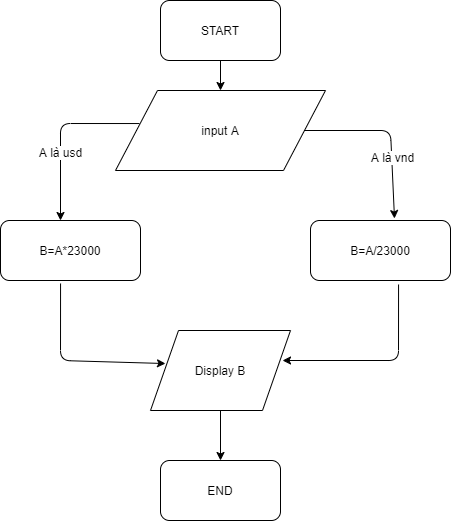

The diagram above was exported from draw.io. Its source (the exported page's mxGraphModel, read from the mxfile embedded in the PNG):
<mxGraphModel dx="1422" dy="745" grid="1" gridSize="10" guides="1" tooltips="1" connect="1" arrows="1" fold="1" page="1" pageScale="1" pageWidth="827" pageHeight="1169" math="0" shadow="0">
  <root>
    <mxCell id="0" />
    <mxCell id="1" parent="0" />
    <mxCell id="ffzPhlx0VYqRg3LMIMdz-1" value="START" style="rounded=1;whiteSpace=wrap;html=1;" parent="1" vertex="1">
      <mxGeometry x="340" y="40" width="120" height="60" as="geometry" />
    </mxCell>
    <mxCell id="ffzPhlx0VYqRg3LMIMdz-5" value="END" style="rounded=1;whiteSpace=wrap;html=1;" parent="1" vertex="1">
      <mxGeometry x="340" y="500" width="120" height="60" as="geometry" />
    </mxCell>
    <mxCell id="ffzPhlx0VYqRg3LMIMdz-11" value="input A" style="shape=parallelogram;perimeter=parallelogramPerimeter;whiteSpace=wrap;html=1;" parent="1" vertex="1">
      <mxGeometry x="295" y="130" width="210" height="80" as="geometry" />
    </mxCell>
    <mxCell id="ffzPhlx0VYqRg3LMIMdz-13" style="edgeStyle=orthogonalEdgeStyle;rounded=0;orthogonalLoop=1;jettySize=auto;html=1;exitX=0.5;exitY=1;exitDx=0;exitDy=0;" parent="1" source="ffzPhlx0VYqRg3LMIMdz-11" target="ffzPhlx0VYqRg3LMIMdz-11" edge="1">
      <mxGeometry relative="1" as="geometry" />
    </mxCell>
    <mxCell id="ffzPhlx0VYqRg3LMIMdz-17" value="" style="endArrow=classic;html=1;exitX=0.5;exitY=1;exitDx=0;exitDy=0;entryX=0.5;entryY=0;entryDx=0;entryDy=0;" parent="1" source="ffzPhlx0VYqRg3LMIMdz-1" target="ffzPhlx0VYqRg3LMIMdz-11" edge="1">
      <mxGeometry width="50" height="50" relative="1" as="geometry">
        <mxPoint x="410" y="300" as="sourcePoint" />
        <mxPoint x="460" y="250" as="targetPoint" />
      </mxGeometry>
    </mxCell>
    <mxCell id="ffzPhlx0VYqRg3LMIMdz-35" value="" style="endArrow=none;html=1;" parent="1" edge="1">
      <mxGeometry width="50" height="50" relative="1" as="geometry">
        <mxPoint x="574" y="430" as="sourcePoint" />
        <mxPoint x="574" y="430" as="targetPoint" />
      </mxGeometry>
    </mxCell>
    <mxCell id="ZrojczrcK27siBMwi8M9-1" value="B=A/23000" style="rounded=1;whiteSpace=wrap;html=1;" vertex="1" parent="1">
      <mxGeometry x="490" y="260" width="140" height="60" as="geometry" />
    </mxCell>
    <mxCell id="ZrojczrcK27siBMwi8M9-3" value="Display B" style="shape=parallelogram;perimeter=parallelogramPerimeter;whiteSpace=wrap;html=1;" vertex="1" parent="1">
      <mxGeometry x="330" y="370" width="140" height="80" as="geometry" />
    </mxCell>
    <mxCell id="ZrojczrcK27siBMwi8M9-6" value="" style="endArrow=classic;html=1;exitX=0.5;exitY=1;exitDx=0;exitDy=0;entryX=0.5;entryY=0;entryDx=0;entryDy=0;" edge="1" parent="1" source="ZrojczrcK27siBMwi8M9-3" target="ffzPhlx0VYqRg3LMIMdz-5">
      <mxGeometry width="50" height="50" relative="1" as="geometry">
        <mxPoint x="390" y="410" as="sourcePoint" />
        <mxPoint x="440" y="360" as="targetPoint" />
      </mxGeometry>
    </mxCell>
    <mxCell id="ZrojczrcK27siBMwi8M9-7" value="B=A*23000" style="rounded=1;whiteSpace=wrap;html=1;" vertex="1" parent="1">
      <mxGeometry x="180" y="260" width="140" height="60" as="geometry" />
    </mxCell>
    <mxCell id="ZrojczrcK27siBMwi8M9-8" value="" style="endArrow=classic;html=1;exitX=0.114;exitY=0.413;exitDx=0;exitDy=0;exitPerimeter=0;" edge="1" parent="1" source="ffzPhlx0VYqRg3LMIMdz-11">
      <mxGeometry width="50" height="50" relative="1" as="geometry">
        <mxPoint x="390" y="390" as="sourcePoint" />
        <mxPoint x="240" y="260" as="targetPoint" />
        <Array as="points">
          <mxPoint x="240" y="163" />
        </Array>
      </mxGeometry>
    </mxCell>
    <mxCell id="ZrojczrcK27siBMwi8M9-11" value="A là usd" style="text;html=1;align=center;verticalAlign=middle;resizable=0;points=[];labelBackgroundColor=#ffffff;" vertex="1" connectable="0" parent="ZrojczrcK27siBMwi8M9-8">
      <mxGeometry x="-0.1026" y="28" relative="1" as="geometry">
        <mxPoint x="-29" y="28" as="offset" />
      </mxGeometry>
    </mxCell>
    <mxCell id="ZrojczrcK27siBMwi8M9-9" value="" style="endArrow=classic;html=1;exitX=1;exitY=0.5;exitDx=0;exitDy=0;entryX=0.6;entryY=-0.033;entryDx=0;entryDy=0;entryPerimeter=0;" edge="1" parent="1" source="ffzPhlx0VYqRg3LMIMdz-11" target="ZrojczrcK27siBMwi8M9-1">
      <mxGeometry width="50" height="50" relative="1" as="geometry">
        <mxPoint x="390" y="390" as="sourcePoint" />
        <mxPoint x="440" y="340" as="targetPoint" />
        <Array as="points">
          <mxPoint x="570" y="170" />
        </Array>
      </mxGeometry>
    </mxCell>
    <mxCell id="ZrojczrcK27siBMwi8M9-12" value="A là vnd" style="text;html=1;align=center;verticalAlign=middle;resizable=0;points=[];labelBackgroundColor=#ffffff;" vertex="1" connectable="0" parent="ZrojczrcK27siBMwi8M9-9">
      <mxGeometry x="-0.0121" y="-26" relative="1" as="geometry">
        <mxPoint x="27" y="25" as="offset" />
      </mxGeometry>
    </mxCell>
    <mxCell id="ZrojczrcK27siBMwi8M9-13" value="" style="endArrow=classic;html=1;exitX=0.429;exitY=1.05;exitDx=0;exitDy=0;exitPerimeter=0;entryX=0.107;entryY=0.413;entryDx=0;entryDy=0;entryPerimeter=0;" edge="1" parent="1" source="ZrojczrcK27siBMwi8M9-7" target="ZrojczrcK27siBMwi8M9-3">
      <mxGeometry width="50" height="50" relative="1" as="geometry">
        <mxPoint x="390" y="390" as="sourcePoint" />
        <mxPoint x="349" y="395" as="targetPoint" />
        <Array as="points">
          <mxPoint x="240" y="400" />
        </Array>
      </mxGeometry>
    </mxCell>
    <mxCell id="ZrojczrcK27siBMwi8M9-14" value="" style="endArrow=classic;html=1;exitX=0.629;exitY=1.067;exitDx=0;exitDy=0;exitPerimeter=0;entryX=0.943;entryY=0.375;entryDx=0;entryDy=0;entryPerimeter=0;" edge="1" parent="1" source="ZrojczrcK27siBMwi8M9-1" target="ZrojczrcK27siBMwi8M9-3">
      <mxGeometry width="50" height="50" relative="1" as="geometry">
        <mxPoint x="390" y="390" as="sourcePoint" />
        <mxPoint x="440" y="340" as="targetPoint" />
        <Array as="points">
          <mxPoint x="578" y="400" />
        </Array>
      </mxGeometry>
    </mxCell>
  </root>
</mxGraphModel>